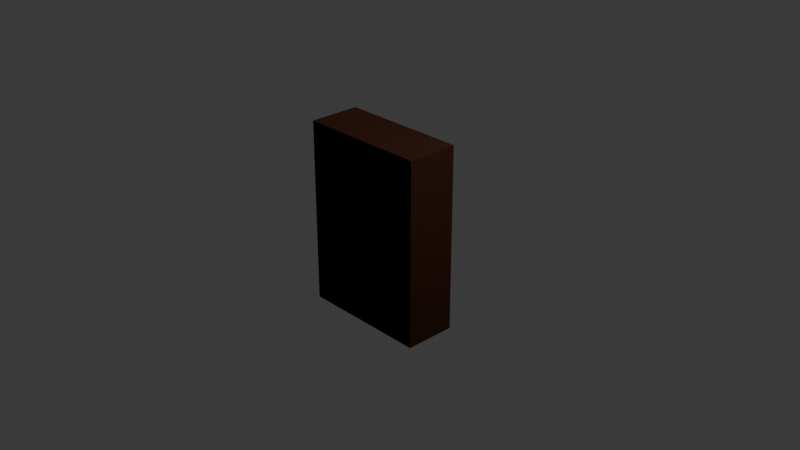 # Source: estante.blend  (saved by Blender 4.3.34; exported with 4.5.12 LTS)
import bpy
from mathutils import Matrix  # noqa: F401  (used for matrix-valued properties, if any)

bpy.ops.wm.read_factory_settings(use_empty=True)
scene = bpy.context.scene
scene.name = 'Scene'

# ---- collections
col_collection = bpy.data.collections.new('Collection'); scene.collection.children.link(col_collection)

# ---- materials (node trees are filled in below, after node groups)
mat_material = bpy.data.materials.new('Material')

# ---- material node trees
mat_material.use_nodes = True; mat_material.node_tree.nodes.clear()
_N = mat_material.node_tree.nodes; _L = mat_material.node_tree.links
n0 = _N.new('ShaderNodeBsdfPrincipled'); n0.name = 'Principled BSDF'; n0.location = (10, 300)
n0.inputs[0].default_value = (0.04666, 0.0185, 0.01096, 1.0)
n0.inputs[2].default_value = 1.0
n0.inputs[3].default_value = 1.0
n1 = _N.new('ShaderNodeOutputMaterial'); n1.name = 'Material Output'; n1.location = (300, 300)
_L.new(n0.outputs[0], n1.inputs[0])
n1.is_active_output = True

# ---- world
world_world = bpy.data.worlds.new('World'); scene.world = world_world
world_world.use_nodes = True; world_world.node_tree.nodes.clear()
_N = world_world.node_tree.nodes; _L = world_world.node_tree.links
n0 = _N.new('ShaderNodeOutputWorld'); n0.name = 'World Output'; n0.location = (300, 300)
n1 = _N.new('ShaderNodeBackground'); n1.name = 'Background'; n1.location = (10, 300)
n1.inputs[0].default_value = (0.05088, 0.05088, 0.05088, 1.0)
_L.new(n1.outputs[0], n0.inputs[0])
n0.is_active_output = True
world_world.color = (0.05088, 0.05088, 0.05088)
world_world.sun_shadow_jitter_overblur = 0.0

# ---- cameras
cam_camera = bpy.data.cameras.new('Camera')
cam_camera.clip_end = 100.0
cam_camera.ortho_scale = 7.314

# ---- lights
light_light = bpy.data.lights.new('Light', 'POINT')
light_light.energy = 1000.0
light_light.shadow_soft_size = 0.1

# ---- meshes
me_cube_002 = bpy.data.meshes.new('Cube.002')
me_cube_002.from_pydata([(-1.0, 1.0, -1.0), (-1.0, 1.0, 1.0), (1.0, 1.0, -1.0), (1.0, 1.0, 1.0), (-1.0, 1.0, 0.0), (1.0, 1.0, 0.0), (-1.0, 1.0, 0.5), (1.0, 1.0, 0.5), (-1.0, 1.0, -0.5), (1.0, 1.0, -0.5), (-0.976, -1.0, -0.976), (-1.0, -0.976, -1.0), (-0.976, -1.0, 0.976), (-1.0, -0.976, 1.0), (-1.0, -11.4, 0.0), (1.0, -0.976, -1.0), (0.976, -1.0, 0.976), (1.0, -0.976, 1.0), (-0.976, -1.0, -0.02403), (-0.976, -1.0, 0.02403), (-1.0, -0.976, 0.0), (0.976, -1.0, 0.02403), (0.976, -1.0, -0.02403), (1.0, -0.976, 0.0), (-1.0, -0.976, 0.5), (-0.976, -1.0, 0.476), (-0.976, -1.0, 0.524), (1.0, -0.976, 0.5), (0.976, -1.0, 0.524), (0.976, -1.0, 0.476), (0.976, -1.0, -0.524), (1.0, -0.976, -0.5), (0.976, -1.0, -0.476), (-0.976, -1.0, -0.476), (-1.0, -0.976, -0.5), (-0.976, -1.0, -0.524), (-0.976, -1.0, -0.02403), (-0.976, -1.0, 0.02403), (0.976, -1.0, 0.02403), (0.976, -1.0, -0.02403), (-0.976, -1.0, 0.476), (-0.976, -1.0, 0.524), (0.976, -1.0, 0.524), (0.976, -1.0, 0.476), (0.976, -1.0, -0.476), (0.976, -1.0, -0.524), (-0.976, -1.0, -0.524), (-0.976, -1.0, -0.476), (0.976, -1.0, -0.524), (1.0, -0.976, -0.5), (-0.976, -1.0, 0.524), (-0.976, -1.0, 0.976), (-1.0, -0.976, 1.0), (0.976, -1.0, -0.976), (1.0, -0.976, -1.0), (-0.976, -1.0, -0.976), (-1.0, -0.976, -1.0), (0.976, -1.0, 0.976), (1.0, -0.976, 1.0), (-0.976, -1.0, -0.476), (-0.976, -1.0, -0.02403), (0.976, -1.0, 0.476), (0.976, -1.0, 0.02403), (-0.976, -1.0, 0.02403), (0.976, -1.0, -0.02403), (-0.976, -1.0, 0.476), (0.976, -1.0, 0.524), (0.976, -1.0, -0.476), (-0.976, -1.0, -0.524), (-0.976, -1.0, -0.02403), (-0.976, -1.0, 0.02403), (0.976, -1.0, 0.02403), (0.976, -1.0, -0.02403), (-0.976, -1.0, 0.476), (-0.976, -1.0, 0.524), (0.976, -1.0, 0.524), (0.976, -1.0, 0.476), (0.976, -1.0, -0.476), (0.976, -1.0, -0.524), (-0.976, -1.0, -0.524), (-0.976, -1.0, -0.476), (-0.976, -11.42, -0.02403), (-0.976, -11.42, 0.02403), (1.0, -11.4, 0.0), (0.976, -11.42, 0.02403), (0.976, -11.42, -0.02403), (-0.976, -11.42, 0.524), (-1.0, -11.4, 0.5), (-0.976, -11.42, 0.476), (0.976, -11.42, 0.476), (1.0, -11.4, 0.5), (0.976, -11.42, 0.524), (1.0, -11.4, -0.5), (0.976, -11.42, -0.476), (-0.976, -11.42, -0.476), (-1.0, -11.4, -0.5), (-0.976, -11.42, -0.524), (-0.976, -11.42, 0.976), (-1.0, -11.4, 1.0), (-0.976, -11.42, -0.976), (-1.0, -11.4, -1.0), (0.976, -11.42, 0.976), (1.0, -11.4, 1.0), (0.976, -11.42, -0.524), (1.0, -11.4, -0.5), (-0.976, -11.42, 0.976), (-1.0, -11.4, 1.0), (0.976, -11.42, -0.976), (1.0, -11.4, -1.0), (-0.976, -11.42, -0.976), (-1.0, -11.4, -1.0), (0.976, -11.42, 0.976), (1.0, -11.4, 1.0), (-0.976, -11.42, -0.02403), (-0.976, -11.42, 0.02403), (0.976, -11.42, 0.02403), (0.976, -11.42, -0.02403), (-0.976, -11.42, 0.476), (-0.976, -11.42, 0.524), (0.976, -11.42, 0.524), (0.976, -11.42, 0.476), (0.976, -11.42, -0.476), (0.976, -11.42, -0.524), (-0.976, -11.42, -0.524), (-0.976, -11.42, -0.476)], [], [(3, 1, 13, 17), (6, 1, 3, 7), (34, 20, 4, 8), (24, 13, 1, 6), (42, 41, 74, 75), (2, 9, 31, 15), (11, 15, 54, 56), (8, 4, 5, 9), (20, 24, 6, 4), (5, 7, 27, 23), (9, 5, 23, 31), (4, 6, 7, 5), (36, 39, 72, 69), (0, 2, 15, 11), (0, 8, 9, 2), (7, 3, 17, 27), (28, 16, 57, 66), (18, 19, 20), (21, 22, 23), (24, 25, 26), (27, 28, 29), (30, 31, 32), (33, 34, 35), (70, 69, 113, 114), (10, 11, 56, 55), (38, 37, 70, 71), (15, 31, 49, 54), (58, 52, 106, 112), (16, 28, 91, 101), (30, 32, 44, 45), (11, 10, 99, 100), (57, 58, 112, 111), (32, 33, 47, 44), (24, 20, 14, 87), (28, 27, 90, 91), (33, 35, 46, 47), (11, 34, 8, 0), (47, 46, 79, 80), (25, 19, 63, 65), (45, 44, 77, 78), (28, 26, 41, 42), (35, 30, 45, 46), (21, 19, 37, 38), (25, 29, 43, 40), (22, 21, 38, 39), (29, 28, 42, 43), (18, 22, 39, 36), (19, 18, 36, 37), (26, 25, 40, 41), (53, 48, 68, 55), (62, 61, 65, 63), (67, 64, 60, 59), (66, 57, 51, 50), (79, 78, 122, 123), (53, 55, 109, 107), (19, 25, 88, 82), (27, 29, 89, 90), (77, 80, 124, 121), (56, 54, 108, 110), (31, 30, 48, 49), (26, 28, 66, 50), (40, 43, 76, 73), (16, 17, 58, 57), (29, 25, 65, 61), (44, 47, 80, 77), (17, 13, 52, 58), (32, 22, 64, 67), (46, 45, 78, 79), (18, 33, 59, 60), (35, 10, 55, 68), (37, 36, 69, 70), (12, 26, 50, 51), (21, 29, 61, 62), (39, 38, 71, 72), (13, 12, 51, 52), (33, 32, 67, 59), (41, 40, 73, 74), (30, 35, 68, 48), (19, 21, 62, 63), (43, 42, 75, 76), (22, 18, 60, 64), (86, 97, 98, 87), (94, 81, 14, 95), (89, 84, 83, 90), (82, 88, 87, 14), (101, 91, 90, 102), (85, 93, 92, 83), (99, 96, 95, 100), (103, 107, 108, 104), (110, 108, 107, 109), (112, 106, 105, 111), (115, 114, 113, 116), (119, 118, 117, 120), (121, 124, 123, 122), (27, 17, 102, 90), (51, 57, 111, 105), (72, 71, 115, 116), (18, 20, 14, 81), (17, 16, 101, 102), (32, 31, 92, 93), (74, 73, 117, 118), (49, 48, 103, 104), (76, 75, 119, 120), (22, 32, 93, 85), (20, 19, 82, 14), (34, 33, 94, 95), (78, 77, 121, 122), (31, 23, 83, 92), (21, 23, 83, 84), (33, 18, 81, 94), (52, 51, 105, 106), (35, 34, 95, 96), (80, 79, 123, 124), (10, 35, 96, 99), (20, 34, 95, 14), (48, 53, 107, 103), (26, 12, 97, 86), (71, 70, 114, 115), (34, 11, 100, 95), (23, 22, 85, 83), (29, 21, 84, 89), (12, 13, 98, 97), (69, 72, 116, 113), (24, 26, 86, 87), (23, 27, 90, 83), (54, 49, 104, 108), (13, 24, 87, 98), (75, 74, 118, 119), (25, 24, 87, 88), (55, 56, 110, 109), (73, 76, 120, 117)])
_uv = me_cube_002.uv_layers.new(name='UVMap')
_uv.uv.foreach_set('vector', [0.625, 0.5, 0.875, 0.5, 0.875, 0.747, 0.625, 0.747, 0.5625, 0.25, 0.625, 0.25, 0.625, 0.5, 0.5625, 0.5, 0.4375, 0.003004, 0.5, 0.003004, 0.5, 0.25, 0.4375, 0.25, 0.5625, 0.003004, 0.625, 0.003004, 0.625, 0.25, 0.5625, 0.25, 0.5655, 0.753, 0.5655, 0.997, 0.5655, 0.997, 0.5655, 0.753, 0.375, 0.5, 0.4375, 0.5, 0.4375, 0.747, 0.375, 0.747, 0.125, 0.747, 0.375, 0.747, 0.375, 0.747, 0.125, 0.747, 0.4375, 0.25, 0.5, 0.25, 0.5, 0.5, 0.4375, 0.5, 0.5, 0.003004, 0.5625, 0.003004, 0.5625, 0.25, 0.5, 0.25, 0.5, 0.5, 0.5625, 0.5, 0.5625, 0.747, 0.5, 0.747, 0.4375, 0.5, 0.5, 0.5, 0.5, 0.747, 0.4375, 0.747, 0.5, 0.25, 0.5625, 0.25, 0.5625, 0.5, 0.5, 0.5, 0.497, 0.997, 0.497, 0.753, 0.497, 0.753, 0.497, 0.997, 0.125, 0.5, 0.375, 0.5, 0.375, 0.747, 0.125, 0.747, 0.375, 0.25, 0.4375, 0.25, 0.4375, 0.5, 0.375, 0.5, 0.5625, 0.5, 0.625, 0.5, 0.625, 0.747, 0.5625, 0.747, 0.5655, 0.753, 0.622, 0.753, 0.622, 0.753, 0.5655, 0.753, 0.497, 0.997, 0.5, 0.997, 0.5, 1.0, 0.503, 0.753, 0.497, 0.753, 0.5, 0.747, 0.5625, 1.0, 0.5595, 0.997, 0.5625, 0.997, 0.5625, 0.747, 0.5655, 0.753, 0.5595, 0.753, 0.4345, 0.753, 0.4375, 0.747, 0.4405, 0.753, 0.4375, 0.997, 0.4375, 1.0, 0.4345, 0.997, 0.5, 0.997, 0.497, 0.997, 0.497, 0.997, 0.5, 0.997, 0.378, 0.997, 0.375, 1.0, 0.375, 1.0, 0.378, 0.997, 0.503, 0.753, 0.503, 0.997, 0.503, 0.997, 0.503, 0.753, 0.375, 0.747, 0.4375, 0.747, 0.4375, 0.747, 0.375, 0.747, 0.625, 0.747, 0.875, 0.747, 0.875, 0.747, 0.625, 0.747, 0.622, 0.753, 0.5655, 0.753, 0.5655, 0.753, 0.622, 0.753, 0.4345, 0.753, 0.4405, 0.753, 0.4405, 0.753, 0.4345, 0.753, 0.375, 1.0, 0.378, 0.997, 0.378, 0.997, 0.375, 1.0, 0.622, 0.753, 0.625, 0.747, 0.625, 0.747, 0.622, 0.753, 0.4405, 0.753, 0.4405, 0.997, 0.4405, 0.997, 0.4405, 0.753, 0.5625, 0.003004, 0.5, 0.003004, 0.5, 0.003004, 0.5625, 0.003004, 0.5655, 0.753, 0.5625, 0.747, 0.5625, 0.747, 0.5655, 0.753, 0.4375, 0.997, 0.4345, 0.997, 0.4345, 0.997, 0.4375, 0.997, 0.375, 0.003004, 0.4375, 0.003004, 0.4375, 0.25, 0.375, 0.25, 0.4375, 0.997, 0.4345, 0.997, 0.4345, 0.997, 0.4375, 0.997, 0.5595, 0.997, 0.503, 0.997, 0.503, 0.997, 0.5595, 0.997, 0.4345, 0.753, 0.4405, 0.753, 0.4405, 0.753, 0.4345, 0.753, 0.5655, 0.753, 0.5655, 0.997, 0.5655, 0.997, 0.5655, 0.753, 0.4345, 0.997, 0.4345, 0.753, 0.4345, 0.753, 0.4345, 0.997, 0.503, 0.753, 0.503, 0.997, 0.503, 0.997, 0.503, 0.753, 0.5595, 0.997, 0.5595, 0.753, 0.5595, 0.753, 0.5595, 0.997, 0.497, 0.753, 0.503, 0.753, 0.503, 0.753, 0.497, 0.753, 0.5595, 0.753, 0.5655, 0.753, 0.5655, 0.753, 0.5595, 0.753, 0.497, 0.997, 0.497, 0.753, 0.497, 0.753, 0.497, 0.997, 0.5, 0.997, 0.497, 0.997, 0.497, 0.997, 0.5, 0.997, 0.5625, 0.997, 0.5595, 0.997, 0.5595, 0.997, 0.5625, 0.997, 0.378, 0.753, 0.4345, 0.753, 0.4345, 0.997, 0.378, 0.997, 0.503, 0.753, 0.5595, 0.753, 0.5595, 0.997, 0.503, 0.997, 0.4405, 0.753, 0.497, 0.753, 0.497, 0.997, 0.4405, 0.997, 0.5655, 0.753, 0.622, 0.753, 0.622, 0.997, 0.5655, 0.997, 0.4345, 0.997, 0.4345, 0.753, 0.4345, 0.753, 0.4345, 0.997, 0.378, 0.753, 0.378, 0.997, 0.378, 0.997, 0.378, 0.753, 0.503, 0.997, 0.5595, 0.997, 0.5595, 0.997, 0.503, 0.997, 0.5625, 0.747, 0.5595, 0.753, 0.5595, 0.753, 0.5625, 0.747, 0.4405, 0.753, 0.4405, 0.997, 0.4405, 0.997, 0.4405, 0.753, 0.125, 0.747, 0.375, 0.747, 0.375, 0.747, 0.125, 0.747, 0.4375, 0.747, 0.4345, 0.753, 0.4345, 0.753, 0.4375, 0.747, 0.5655, 0.997, 0.5655, 0.753, 0.5655, 0.753, 0.5655, 0.997, 0.5595, 0.997, 0.5595, 0.753, 0.5595, 0.753, 0.5595, 0.997, 0.622, 0.753, 0.625, 0.747, 0.625, 0.747, 0.622, 0.753, 0.5595, 0.753, 0.5595, 0.997, 0.5595, 0.997, 0.5595, 0.753, 0.4405, 0.753, 0.4405, 0.997, 0.4405, 0.997, 0.4405, 0.753, 0.625, 0.747, 0.875, 0.747, 0.875, 0.747, 0.625, 0.747, 0.4405, 0.753, 0.497, 0.753, 0.497, 0.753, 0.4405, 0.753, 0.4345, 0.997, 0.4345, 0.753, 0.4345, 0.753, 0.4345, 0.997, 0.497, 0.997, 0.4405, 0.997, 0.4405, 0.997, 0.497, 0.997, 0.4345, 0.997, 0.378, 0.997, 0.378, 0.997, 0.4345, 0.997, 0.5, 0.997, 0.497, 0.997, 0.497, 0.997, 0.5, 0.997, 0.622, 0.997, 0.5655, 0.997, 0.5655, 0.997, 0.622, 0.997, 0.503, 0.753, 0.5595, 0.753, 0.5595, 0.753, 0.503, 0.753, 0.497, 0.753, 0.503, 0.753, 0.503, 0.753, 0.497, 0.753, 0.625, 1.0, 0.622, 0.997, 0.622, 0.997, 0.625, 1.0, 0.4405, 0.997, 0.4405, 0.753, 0.4405, 0.753, 0.4405, 0.997, 0.5625, 0.997, 0.5595, 0.997, 0.5595, 0.997, 0.5625, 0.997, 0.4345, 0.753, 0.4345, 0.997, 0.4345, 0.997, 0.4345, 0.753, 0.503, 0.997, 0.503, 0.753, 0.503, 0.753, 0.503, 0.997, 0.5595, 0.753, 0.5655, 0.753, 0.5655, 0.753, 0.5595, 0.753, 0.497, 0.753, 0.497, 0.997, 0.497, 0.997, 0.497, 0.753, 0.5655, 0.997, 0.622, 0.997, 0.625, 1.0, 0.5625, 1.0, 0.4405, 0.997, 0.497, 0.997, 0.5, 1.0, 0.4375, 1.0, 0.5595, 0.753, 0.503, 0.753, 0.5, 0.747, 0.5625, 0.747, 0.503, 0.997, 0.5595, 0.997, 0.5625, 1.0, 0.5, 1.0, 0.622, 0.753, 0.5655, 0.753, 0.5625, 0.747, 0.625, 0.747, 0.497, 0.753, 0.4405, 0.753, 0.4375, 0.747, 0.5, 0.747, 0.378, 0.997, 0.4345, 0.997, 0.4375, 1.0, 0.375, 1.0, 0.4345, 0.753, 0.378, 0.753, 0.375, 0.747, 0.4375, 0.747, 0.375, 1.0, 0.375, 0.75, 0.378, 0.753, 0.378, 0.997, 0.625, 0.75, 0.625, 1.0, 0.622, 0.997, 0.622, 0.753, 0.503, 0.753, 0.503, 0.997, 0.497, 0.997, 0.497, 0.753, 0.5655, 0.753, 0.5655, 0.997, 0.5595, 0.997, 0.5595, 0.753, 0.4405, 0.753, 0.4405, 0.997, 0.4345, 0.997, 0.4345, 0.753, 0.5625, 0.747, 0.625, 0.747, 0.625, 0.747, 0.5625, 0.747, 0.622, 0.997, 0.622, 0.753, 0.622, 0.753, 0.622, 0.997, 0.497, 0.753, 0.503, 0.753, 0.503, 0.753, 0.497, 0.753, 0.497, 0.997, 0.5, 1.0, 0.5, 1.0, 0.497, 0.997, 0.625, 0.747, 0.622, 0.753, 0.622, 0.753, 0.625, 0.747, 0.4405, 0.753, 0.4375, 0.747, 0.4375, 0.747, 0.4405, 0.753, 0.5625, 0.997, 0.5595, 0.997, 0.5595, 0.997, 0.5625, 0.997, 0.4375, 0.747, 0.4345, 0.753, 0.4345, 0.753, 0.4375, 0.747, 0.5595, 0.753, 0.5655, 0.753, 0.5655, 0.753, 0.5595, 0.753, 0.497, 0.753, 0.4405, 0.753, 0.4405, 0.753, 0.497, 0.753, 0.5, 1.0, 0.5, 0.997, 0.5, 0.997, 0.5, 1.0, 0.4375, 1.0, 0.4375, 0.997, 0.4375, 0.997, 0.4375, 1.0, 0.4345, 0.753, 0.4405, 0.753, 0.4405, 0.753, 0.4345, 0.753, 0.4375, 0.747, 0.5, 0.747, 0.5, 0.747, 0.4375, 0.747, 0.503, 0.753, 0.5, 0.747, 0.5, 0.747, 0.503, 0.753, 0.4405, 0.997, 0.497, 0.997, 0.497, 0.997, 0.4405, 0.997, 0.625, 1.0, 0.622, 0.997, 0.622, 0.997, 0.625, 1.0, 0.4345, 0.997, 0.4375, 1.0, 0.4375, 1.0, 0.4345, 0.997, 0.4375, 0.997, 0.4345, 0.997, 0.4345, 0.997, 0.4375, 0.997, 0.378, 0.997, 0.4345, 0.997, 0.4345, 0.997, 0.378, 0.997, 0.5, 0.003004, 0.4375, 0.003004, 0.4375, 0.003004, 0.5, 0.003004, 0.4345, 0.753, 0.378, 0.753, 0.378, 0.753, 0.4345, 0.753, 0.5655, 0.997, 0.622, 0.997, 0.622, 0.997, 0.5655, 0.997, 0.503, 0.753, 0.503, 0.997, 0.503, 0.997, 0.503, 0.753, 0.4375, 0.003004, 0.375, 0.003004, 0.375, 0.003004, 0.4375, 0.003004, 0.5, 0.747, 0.497, 0.753, 0.497, 0.753, 0.5, 0.747, 0.5595, 0.753, 0.503, 0.753, 0.503, 0.753, 0.5595, 0.753, 0.622, 0.997, 0.625, 1.0, 0.625, 1.0, 0.622, 0.997, 0.497, 0.997, 0.497, 0.753, 0.497, 0.753, 0.497, 0.997, 0.5625, 1.0, 0.5625, 0.997, 0.5625, 0.997, 0.5625, 1.0, 0.5, 0.747, 0.5625, 0.747, 0.5625, 0.747, 0.5, 0.747, 0.375, 0.747, 0.4375, 0.747, 0.4375, 0.747, 0.375, 0.747, 0.625, 0.003004, 0.5625, 0.003004, 0.5625, 0.003004, 0.625, 0.003004, 0.5655, 0.753, 0.5655, 0.997, 0.5655, 0.997, 0.5655, 0.753, 0.5595, 0.997, 0.5625, 1.0, 0.5625, 1.0, 0.5595, 0.997, 0.378, 0.997, 0.375, 1.0, 0.375, 1.0, 0.378, 0.997, 0.5595, 0.997, 0.5595, 0.753, 0.5595, 0.753, 0.5595, 0.997])
me_cube_002.materials.append(mat_material)
me_cube_002.update()

# ---- objects
ob_light = bpy.data.objects.new('Light', light_light)
ob_camera = bpy.data.objects.new('Camera', cam_camera)
ob_cube = bpy.data.objects.new('Cube', me_cube_002)

# ---- transforms, parenting, visibility, modifiers, constraints
ob_light.location = (4.076, 1.005, 5.904)
ob_light.rotation_euler = (0.6503, 0.05522, 1.866)
ob_light.lock_rotations_4d = False
ob_light.empty_display_type = 'ARROWS'
ob_light.color = (0.0, 0.0, 0.0, 0.0)
ob_light.lineart.crease_threshold = 0.0
ob_camera.location = (7.359, -6.926, 4.958)
ob_camera.rotation_euler = (1.109, 0.0, 0.8149)
ob_camera.lock_rotations_4d = False
ob_camera.empty_display_type = 'ARROWS'
ob_camera.color = (0.0, 0.0, 0.0, 0.0)
ob_camera.display_type = 'WIRE'
ob_camera.lineart.crease_threshold = 0.0
ob_cube.location = (0.0, 0.0, 0.0)
ob_cube.scale = (0.6979, 0.04464, 1.0)

# ---- collection membership
col_collection.objects.link(ob_light)
col_collection.objects.link(ob_camera)
col_collection.objects.link(ob_cube)

# ---- scene / render settings (as saved in the file)
scene.camera = ob_camera
scene.frame_start = 1; scene.frame_end = 250; scene.frame_set(1)
scene.render.engine = 'BLENDER_EEVEE_NEXT'
bpy.context.view_layer.update()
